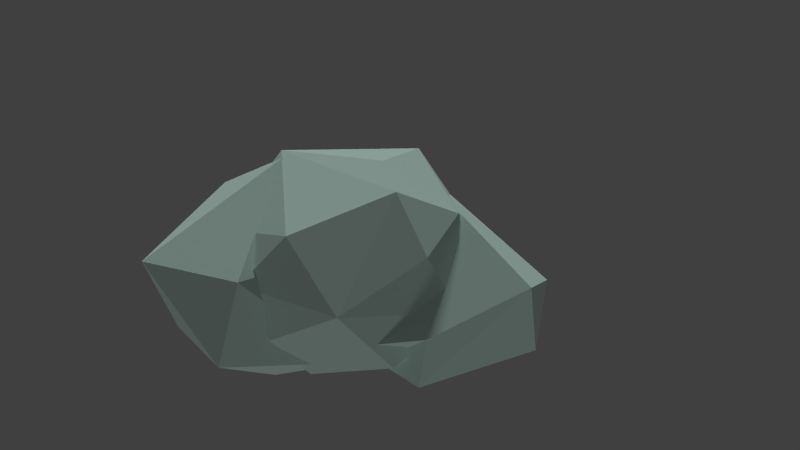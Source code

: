 # Source: cloud1.blend  (saved by Blender 2.72.0; exported with 4.5.12 LTS)
import bpy
from mathutils import Matrix  # noqa: F401  (used for matrix-valued properties, if any)

bpy.ops.wm.read_factory_settings(use_empty=True)
scene = bpy.context.scene
scene.name = 'Scene'

# ---- collections
col_collection_1 = bpy.data.collections.new('Collection 1'); scene.collection.children.link(col_collection_1)
col_collection_2 = bpy.data.collections.new('Collection 2'); scene.collection.children.link(col_collection_2)
col_collection_2.hide_render = True
col_collection_2.hide_viewport = True
col_collection_6 = bpy.data.collections.new('Collection 6'); scene.collection.children.link(col_collection_6)
col_collection_6.hide_render = True
col_collection_6.hide_viewport = True

# ---- materials (node trees are filled in below, after node groups)
mat_material_002 = bpy.data.materials.new('Material.002')
mat_material_002.alpha_threshold = 0.0
mat_material_002.use_transparent_shadow = False
mat_material_002.diffuse_color = (0.7835, 1.0, 0.9131, 1.0)
mat_material_002.roughness = 0.5
mat_material_002.specular_intensity = 0.0
mat_material = bpy.data.materials.new('Material')
mat_material.alpha_threshold = 0.0
mat_material.use_transparent_shadow = False
mat_material.diffuse_color = (0.7835, 1.0, 0.9131, 1.0)
mat_material.roughness = 0.5
mat_material.specular_intensity = 0.0
mat_material_001 = bpy.data.materials.new('Material.001')
mat_material_001.alpha_threshold = 0.0
mat_material_001.use_transparent_shadow = False
mat_material_001.diffuse_color = (0.7835, 1.0, 0.9131, 1.0)
mat_material_001.roughness = 0.5
mat_material_001.specular_intensity = 0.0

# ---- material node trees

# ---- world
world_world = bpy.data.worlds.new('World'); scene.world = world_world
world_world.color = (0.05088, 0.05088, 0.05088)
world_world.use_sun_shadow = False
world_world.sun_shadow_jitter_overblur = 0.0
world_world.cycles.sampling_method = 'MANUAL'
world_world.cycles.sample_map_resolution = 256

# ---- cameras
cam_camera = bpy.data.cameras.new('Camera')
cam_camera.clip_end = 100.0
cam_camera.lens = 35.0
cam_camera.sensor_width = 32.0
cam_camera.sensor_height = 18.0
cam_camera.ortho_scale = 7.314
cam_camera.dof.focus_distance = 0.0
cam_camera.dof.aperture_fstop = 128.0

# ---- lights
light_hemi_001 = bpy.data.lights.new('Hemi.001', 'SUN')
light_hemi_001.color = (0.9244, 1.0, 0.9855)
light_hemi_001.transmission_factor = 0.0
light_hemi_001.angle = 0.1993
light_hemi_001.energy = 0.28
light_hemi_001.shadow_buffer_clip_start = 0.5
light_hemi_001.shadow_soft_size = 0.1
light_hemi_001.shadow_cascade_max_distance = 1000.0
light_hemi_001.cycles.use_multiple_importance_sampling = False
light_hemi = bpy.data.lights.new('Hemi', 'SUN')
light_hemi.color = (0.9244, 1.0, 0.9855)
light_hemi.transmission_factor = 0.0
light_hemi.angle = 0.1993
light_hemi.energy = 0.96
light_hemi.shadow_buffer_clip_start = 0.5
light_hemi.shadow_soft_size = 0.1
light_hemi.shadow_cascade_max_distance = 1000.0
light_hemi.cycles.use_multiple_importance_sampling = False

# ---- meshes
me_icosphere_002 = bpy.data.meshes.new('Icosphere.002')
me_icosphere_002.from_pydata([(0.001331, -0.066, -0.7057), (0.124, -0.6985, -0.37), (-0.2388, -0.6391, -0.2455), (-0.2645, 0.3629, -0.08245), (-0.04573, 0.8027, -0.5143), (0.5001, 0.2707, -0.5916), (0.2207, -0.8199, 0.1707), (-0.2964, 0.01077, 0.4604), (-0.2033, 0.4377, 0.4164), (-0.003073, 0.2187, 0.7549), (0.7198, 0.1781, -0.01997), (0.01163, -0.1674, 0.5829)], [], [(0, 1, 2), (1, 0, 5), (0, 2, 3), (0, 3, 4), (0, 4, 5), (1, 5, 10), (2, 1, 6), (3, 2, 7), (4, 3, 8), (5, 4, 9), (1, 10, 6), (2, 6, 7), (3, 7, 8), (4, 8, 9), (5, 9, 10), (6, 10, 11), (7, 6, 11), (8, 7, 11), (9, 8, 11), (10, 9, 11)])
me_icosphere_002.materials.append(mat_material_002)
me_icosphere_002.use_remesh_preserve_volume = False
me_icosphere_002.use_remesh_preserve_attributes = False
me_icosphere_002.use_mirror_vertex_groups = False
me_icosphere_002.update()
me_icosphere_003 = bpy.data.meshes.new('Icosphere.003')
me_icosphere_003.from_pydata([(0.0, 0.0, -1.0), (0.5907, -0.4023, -0.427), (-0.2383, -0.7195, -0.4057), (-0.8816, 0.3589, -0.3466), (-0.2758, 0.838, -0.42), (0.8305, 0.3626, -0.2801), (0.1831, -0.6629, 0.4433), (-0.776, -0.5576, 0.3189), (-0.6677, 0.7281, 0.5099), (0.2764, 0.8506, 0.4472), (0.8237, 0.07252, 0.3838), (-0.1893, -0.1514, 0.8264)], [], [(0, 1, 2), (1, 0, 5), (0, 2, 3), (0, 3, 4), (0, 4, 5), (1, 5, 10), (2, 1, 6), (3, 2, 7), (4, 3, 8), (5, 4, 9), (1, 10, 6), (2, 6, 7), (3, 7, 8), (4, 8, 9), (5, 9, 10), (6, 10, 11), (7, 6, 11), (8, 7, 11), (9, 8, 11), (10, 9, 11)])
me_icosphere_003.materials.append(mat_material)
me_icosphere_003.use_remesh_preserve_volume = False
me_icosphere_003.use_remesh_preserve_attributes = False
me_icosphere_003.use_mirror_vertex_groups = False
me_icosphere_003.update()
me_sphere = bpy.data.meshes.new('Sphere')
me_sphere.from_pydata([(-0.2233, 0.3471, 0.8488), (-0.4536, -0.4871, 0.8149), (-0.3846, -0.9323, 0.3567), (-0.4704, 0.4916, 0.566), (-1.026, -0.01055, 0.2133), (-0.8211, -0.7336, -0.01562), (-0.3815, 0.9047, 0.1992), (-0.7516, 0.3483, -0.3852), (-0.6929, -0.1966, -0.6862), (0.1053, 0.9993, -0.1743), (-0.3509, 0.6346, -0.5894), (-0.4552, -0.2038, -0.8307), (0.3982, 0.9506, -0.1114), (0.5008, 0.3139, -0.7671), (0.2225, -0.467, -0.8069), (0.7625, 0.5954, 0.1561), (0.9539, -0.009103, -0.2237), (0.5912, -0.6455, -0.5002), (-0.3373, -0.9563, -0.2677), (0.8078, 0.2419, 0.5653), (0.8311, -0.4034, 0.433), (0.5168, -0.8881, -0.02213), (0.1983, 0.6725, 0.7094), (0.2934, 0.2246, 0.8752), (0.2226, -0.5643, 0.8722), (0.08788, -0.9942, 0.2904)], [], [(1, 4, 5), (0, 3, 4), (5, 4, 7), (4, 3, 6), (7, 10, 11), (6, 9, 10), (11, 10, 13), (9, 12, 13), (13, 16, 17), (12, 15, 16), (17, 16, 20), (15, 19, 20), (21, 20, 24), (19, 23, 24), (18, 2, 5), (0, 22, 3), (18, 5, 8), (3, 22, 6), (18, 8, 11), (6, 22, 9), (18, 11, 14), (9, 22, 12), (18, 14, 17), (12, 22, 15), (18, 17, 21), (15, 22, 19), (18, 21, 25), (19, 22, 23), (18, 25, 2), (24, 1, 2), (24, 23, 0), (23, 22, 0), (2, 1, 5), (1, 0, 4), (8, 5, 7), (7, 4, 6), (8, 7, 11), (7, 6, 10), (14, 11, 13), (10, 9, 13), (14, 13, 17), (13, 12, 16), (21, 17, 20), (16, 15, 20), (25, 21, 24), (20, 19, 24), (25, 24, 2), (1, 24, 0)])
me_sphere.materials.append(mat_material_001)
me_sphere.use_remesh_preserve_volume = False
me_sphere.use_remesh_preserve_attributes = False
me_sphere.use_mirror_vertex_groups = False
me_sphere.update()
me_sphere_001 = bpy.data.meshes.new('Sphere.001')
me_sphere_001.from_pydata([(-0.2233, 0.3471, 0.8488), (-0.4536, -0.4871, 0.8149), (-0.3846, -0.9323, 0.3567), (-0.4904, 0.4969, 0.566), (-1.026, -0.01055, 0.2133), (-0.8211, -0.7336, -0.01562), (-0.3614, 0.8994, 0.1993), (-0.7516, 0.3483, -0.3852), (-0.6929, -0.1966, -0.6862), (0.1053, 0.9993, -0.1743), (-0.3509, 0.6346, -0.5894), (-0.4552, -0.2038, -0.8307), (0.3982, 0.9506, -0.1114), (0.5008, 0.3139, -0.7671), (0.2225, -0.467, -0.8069), (0.7625, 0.5954, 0.1561), (0.9539, -0.009103, -0.2237), (0.5912, -0.6455, -0.5002), (-0.3373, -0.9563, -0.2677), (0.8078, 0.2419, 0.5653), (0.8311, -0.4034, 0.433), (0.5168, -0.8881, -0.02213), (0.1983, 0.6725, 0.7094), (0.2934, 0.2246, 0.8752), (0.2226, -0.5643, 0.8722), (0.08788, -0.9942, 0.2904)], [], [(1, 4, 5), (0, 3, 4), (5, 4, 7), (4, 3, 6), (7, 10, 11), (6, 9, 10), (11, 10, 13), (9, 12, 13), (13, 16, 17), (12, 15, 16), (17, 16, 20), (15, 19, 20), (21, 20, 24), (19, 23, 24), (18, 2, 5), (0, 22, 3), (18, 5, 8), (3, 22, 6), (18, 8, 11), (6, 22, 9), (18, 11, 14), (9, 22, 12), (18, 14, 17), (12, 22, 15), (18, 17, 21), (15, 22, 19), (18, 21, 25), (19, 22, 23), (18, 25, 2), (24, 1, 2), (24, 23, 0), (23, 22, 0), (2, 1, 5), (1, 0, 4), (8, 5, 7), (7, 4, 6), (8, 7, 11), (7, 6, 10), (14, 11, 13), (10, 9, 13), (14, 13, 17), (13, 12, 16), (21, 17, 20), (16, 15, 20), (25, 21, 24), (20, 19, 24), (25, 24, 2), (1, 24, 0)])
me_sphere_001.use_remesh_preserve_volume = False
me_sphere_001.use_remesh_preserve_attributes = False
me_sphere_001.use_mirror_vertex_groups = False
me_sphere_001.update()
me_icosphere_001 = bpy.data.meshes.new('Icosphere.001')
me_icosphere_001.from_pydata([(0.001331, -0.066, -0.7057), (0.124, -0.6985, -0.37), (-0.2388, -0.6391, -0.2455), (-0.2645, 0.3629, -0.08245), (-0.04573, 0.8027, -0.5143), (0.5001, 0.2707, -0.5916), (0.2207, -0.8199, 0.1707), (-0.2964, 0.01077, 0.4604), (-0.2033, 0.4377, 0.4164), (-0.003073, 0.2187, 0.7549), (0.7198, 0.1781, -0.01997), (0.01163, -0.1674, 0.5829)], [], [(0, 1, 2), (1, 0, 5), (0, 2, 3), (0, 3, 4), (0, 4, 5), (1, 5, 10), (2, 1, 6), (3, 2, 7), (4, 3, 8), (5, 4, 9), (1, 10, 6), (2, 6, 7), (3, 7, 8), (4, 8, 9), (5, 9, 10), (6, 10, 11), (7, 6, 11), (8, 7, 11), (9, 8, 11), (10, 9, 11)])
me_icosphere_001.use_remesh_preserve_volume = False
me_icosphere_001.use_remesh_preserve_attributes = False
me_icosphere_001.use_mirror_vertex_groups = False
me_icosphere_001.update()
me_icosphere_000 = bpy.data.meshes.new('Icosphere.000')
me_icosphere_000.from_pydata([(0.0, 0.0, -1.0), (0.5907, -0.4023, -0.427), (-0.2383, -0.7195, -0.4057), (-0.8816, 0.3589, -0.3466), (-0.2758, 0.838, -0.42), (0.8305, 0.3626, -0.2801), (0.1831, -0.6629, 0.4433), (-0.776, -0.5576, 0.3189), (-0.6677, 0.7281, 0.5099), (0.2764, 0.8506, 0.4472), (0.8237, 0.07252, 0.3838), (-0.1893, -0.1514, 0.8264)], [], [(0, 1, 2), (1, 0, 5), (0, 2, 3), (0, 3, 4), (0, 4, 5), (1, 5, 10), (2, 1, 6), (3, 2, 7), (4, 3, 8), (5, 4, 9), (1, 10, 6), (2, 6, 7), (3, 7, 8), (4, 8, 9), (5, 9, 10), (6, 10, 11), (7, 6, 11), (8, 7, 11), (9, 8, 11), (10, 9, 11)])
me_icosphere_000.use_remesh_preserve_volume = False
me_icosphere_000.use_remesh_preserve_attributes = False
me_icosphere_000.use_mirror_vertex_groups = False
me_icosphere_000.update()
arm_armature_002 = bpy.data.armatures.new('Armature.002')  # bones are not reproduced
arm_armature_001 = bpy.data.armatures.new('Armature.001')  # bones are not reproduced
arm_armature = bpy.data.armatures.new('Armature')  # bones are not reproduced

# ---- objects
ob_hemi_001 = bpy.data.objects.new('Hemi.001', light_hemi_001)
ob_hemi = bpy.data.objects.new('Hemi', light_hemi)
ob_icosphere_001 = bpy.data.objects.new('Icosphere.001', me_icosphere_002)
ob_icosphere = bpy.data.objects.new('Icosphere', me_icosphere_003)
ob_sphere = bpy.data.objects.new('Sphere', me_sphere)
ob_camera = bpy.data.objects.new('Camera', cam_camera)
ob_armature_002 = bpy.data.objects.new('Armature.002', arm_armature_002)
ob_armature_001 = bpy.data.objects.new('Armature.001', arm_armature_001)
ob_armature = bpy.data.objects.new('Armature', arm_armature)
ob_sphere_001 = bpy.data.objects.new('Sphere.001', me_sphere_001)
ob_icosphere_003 = bpy.data.objects.new('Icosphere.003', me_icosphere_001)
ob_icosphere_002 = bpy.data.objects.new('Icosphere.002', me_icosphere_000)

# ---- transforms, parenting, visibility, modifiers, constraints
ob_hemi_001.location = (0.1999, -0.8037, -16.66)
ob_hemi_001.rotation_euler = (3.097, -0.009251, -0.07497)
ob_hemi_001.lineart.crease_threshold = 0.0
ob_hemi.location = (0.01284, 0.654, 15.3)
ob_hemi.rotation_euler = (-0.04501, -0.009251, -0.07497)
ob_hemi.lineart.crease_threshold = 0.0
ob_icosphere_001.parent = ob_armature_002
ob_icosphere_001.matrix_parent_inverse = Matrix(((0.8126, -4.973e-09, 0.03701, -0.4617), (4.973e-09, 0.8135, 1.132e-10, -2.876e-09), (-0.03701, 1.132e-10, 0.8126, 0.3828), (0.0, 0.0, 0.0, 1.0)))
ob_icosphere_001.location = (0.8409, -0.1436, -0.4362)
ob_icosphere_001.rotation_euler = (-0.1592, -1.795, 1.183)
ob_icosphere_001.scale = (1.547, 0.9875, 1.142)
ob_icosphere_001.lineart.crease_threshold = 0.0
_vg = ob_icosphere_001.vertex_groups.new(name='Bone')
for _i, _w in zip([4, 5, 6, 9, 10, 11], [0.004041, 0.8026, 0.05282, 0.02928, 0.9682, 0.004467]): _vg.add([_i], _w, 'REPLACE')
_vg = ob_icosphere_001.vertex_groups.new(name='Bone.001')
for _i, _w in zip([1, 5, 6, 11], [0.9488, 0.007846, 0.7543, 0.05603]): _vg.add([_i], _w, 'REPLACE')
_vg = ob_icosphere_001.vertex_groups.new(name='Bone.002')
_vg = ob_icosphere_001.vertex_groups.new(name='Bone.003')
for _i, _w in zip([3, 8, 9], [0.03995, 0.7201, 0.1794]): _vg.add([_i], _w, 'REPLACE')
_vg = ob_icosphere_001.vertex_groups.new(name='Bone.004')
for _i, _w in zip([2, 6], [0.9974, 0.0655]): _vg.add([_i], _w, 'REPLACE')
_vg = ob_icosphere_001.vertex_groups.new(name='Bone.005')
for _i, _w in zip([6, 8, 9, 11], [0.1218, 0.09436, 0.7196, 0.7912]): _vg.add([_i], _w, 'REPLACE')
_vg = ob_icosphere_001.vertex_groups.new(name='Bone.006')
for _i, _w in zip([3, 7, 8, 9, 11], [0.01191, 0.9673, 0.07684, 0.03294, 0.09668]): _vg.add([_i], _w, 'REPLACE')
_vg = ob_icosphere_001.vertex_groups.new(name='Bone.007')
for _i, _w in zip([3, 4, 5, 8], [0.8748, 0.9337, 0.08356, 0.09628]): _vg.add([_i], _w, 'REPLACE')
_vg = ob_icosphere_001.vertex_groups.new(name='Bone.008')
for _i, _w in zip([0, 5], [0.9656, 0.08155]): _vg.add([_i], _w, 'REPLACE')
_m = ob_icosphere_001.modifiers.new('Armature', 'ARMATURE')
_m.object = ob_armature_002
ob_icosphere.parent = ob_armature_001
ob_icosphere.matrix_parent_inverse = Matrix(((0.3027, 1.281e-07, -0.9531, 0.2019), (-1.281e-07, 1.0, 9.368e-08, -9.657e-08), (0.9531, 9.368e-08, 0.3027, 0.7547), (0.0, 0.0, 0.0, 1.0)))
ob_icosphere.location = (-0.6442, -0.002467, -0.3109)
ob_icosphere.rotation_euler = (1.37, 0.8337, 0.04005)
ob_icosphere.scale = (1.037, 1.024, 0.9719)
ob_icosphere.lineart.crease_threshold = 0.0
_vg = ob_icosphere.vertex_groups.new(name='Bone')
for _i, _w in zip([4, 5, 8, 9, 11], [0.07238, 0.04665, 0.05127, 0.9393, 0.01878]): _vg.add([_i], _w, 'REPLACE')
_vg = ob_icosphere.vertex_groups.new(name='Bone.001')
for _i, _w in zip([0, 3, 4, 5, 8, 11], [0.08384, 0.07515, 0.7242, 0.001986, 0.8347, 0.05029]): _vg.add([_i], _w, 'REPLACE')
_vg = ob_icosphere.vertex_groups.new(name='Bone.002')
for _i, _w in zip([7, 11], [0.7031, 0.05362]): _vg.add([_i], _w, 'REPLACE')
_vg = ob_icosphere.vertex_groups.new(name='Bone.003')
for _i, _w in zip([0, 1, 2, 3, 4, 5, 6, 7, 11], [0.6766, 0.1028, 0.9556, 0.02126, 0.05383, 0.01198, 0.08081, 0.1302, 0.3794]): _vg.add([_i], _w, 'REPLACE')
_vg = ob_icosphere.vertex_groups.new(name='Bone.004')
for _i, _w in zip([0, 1, 4, 5, 6, 10, 11], [0.06234, 0.1027, 0.02241, 0.8259, 0.0394, 0.9276, 0.01104]): _vg.add([_i], _w, 'REPLACE')
_vg = ob_icosphere.vertex_groups.new(name='Bone.005')
for _i, _w in zip([0, 3, 4, 7, 8], [0.06735, 0.8495, 0.09882, 0.05812, 0.05185]): _vg.add([_i], _w, 'REPLACE')
_vg = ob_icosphere.vertex_groups.new(name='Bone.006')
for _i, _w in zip([6, 7, 11], [0.4201, 0.05489, 0.4043]): _vg.add([_i], _w, 'REPLACE')
_vg = ob_icosphere.vertex_groups.new(name='Bone.007')
for _i, _w in zip([0, 1, 5, 6, 11], [0.09126, 0.7531, 0.05962, 0.4197, 0.03001]): _vg.add([_i], _w, 'REPLACE')
_m = ob_icosphere.modifiers.new('Armature', 'ARMATURE')
_m.object = ob_armature_001
ob_sphere.parent = ob_armature
ob_sphere.matrix_parent_inverse = Matrix(((0.8607, -6.84e-08, 0.5091, 0.0), (6.84e-08, 1.0, 1.872e-08, 0.0), (-0.5091, 1.872e-08, 0.8607, 0.0), (0.0, 0.0, 0.0, 1.0)))
ob_sphere.location = (0.1024, -0.04419, -0.01)
ob_sphere.rotation_euler = (1.299, 0.9009, -0.000536)
ob_sphere.lineart.crease_threshold = 0.0
_vg = ob_sphere.vertex_groups.new(name='Bone')
for _i, _w in zip([0, 1, 2, 3, 4, 5, 7, 8, 10, 11], [0.02022, 0.1004, 0.01422, 0.1169, 0.8511, 0.07174, 0.694, 0.1472, 0.1511, 0.07424]): _vg.add([_i], _w, 'REPLACE')
_vg = ob_sphere.vertex_groups.new(name='Bone.001')
for _i, _w in zip([0, 1, 3, 4, 7, 8, 9, 10, 11, 13, 22, 23, 24], [0.5528, 0.09045, 0.5627, 0.03198, 0.08095, 0.0117, 0.02987, 0.483, 0.03621, 0.05117, 0.09083, 0.1243, 0.03098]): _vg.add([_i], _w, 'REPLACE')
_vg = ob_sphere.vertex_groups.new(name='Bone.002')
for _i, _w in zip([0, 3, 6, 7, 9, 10, 12, 22, 23], [0.07569, 0.1942, 0.9876, 0.06873, 0.102, 0.07929, 0.01724, 0.08076, 0.008015]): _vg.add([_i], _w, 'REPLACE')
_vg = ob_sphere.vertex_groups.new(name='Bone.003')
for _i, _w in zip([0, 10, 11, 12, 13, 14, 16, 19, 20, 22, 23, 24], [0.003602, 0.05321, 0.001162, 0.02527, 0.5169, 0.06191, 0.02904, 0.5631, 0.1124, 0.03308, 0.1188, 0.01397]): _vg.add([_i], _w, 'REPLACE')
_vg = ob_sphere.vertex_groups.new(name='Bone.004')
for _i, _w in zip([9, 12, 13, 15, 16, 19, 22, 23], [0.03029, 0.1541, 0.001883, 0.9122, 0.06845, 0.1704, 0.07669, 0.04531]): _vg.add([_i], _w, 'REPLACE')
_vg = ob_sphere.vertex_groups.new(name='Bone.005')
for _i, _w in zip([0, 3, 9, 10, 12, 13, 15, 19, 22, 23], [0.08959, 0.03483, 0.4582, 0.06882, 0.6445, 0.07325, 0.01001, 0.02477, 0.5872, 0.1209]): _vg.add([_i], _w, 'REPLACE')
_vg = ob_sphere.vertex_groups.new(name='Bone.006')
for _i, _w in zip([9, 10, 12], [0.3142, 0.03806, 0.09533]): _vg.add([_i], _w, 'REPLACE')
_vg = ob_sphere.vertex_groups.new(name='Bone.007')
for _i, _w in zip([0, 19, 22, 23, 24], [0.07633, 0.05153, 0.06249, 0.3782, 0.06895]): _vg.add([_i], _w, 'REPLACE')
_vg = ob_sphere.vertex_groups.new(name='Bone.008')
for _i, _w in zip([16, 19, 20, 21, 23, 24, 25], [0.009073, 0.08449, 0.5226, 0.008156, 0.01447, 0.09864, 0.01773]): _vg.add([_i], _w, 'REPLACE')
_vg = ob_sphere.vertex_groups.new(name='Bone.009')
for _i, _w in zip([13, 14, 16, 17, 20], [0.1235, 0.01394, 0.7873, 0.07733, 0.09848]): _vg.add([_i], _w, 'REPLACE')
_vg = ob_sphere.vertex_groups.new(name='Bone.010')
_vg = ob_sphere.vertex_groups.new(name='Bone.011')
for _i, _w in zip([1, 2, 8, 11, 13, 14, 17, 20, 23, 24, 25], [0.08401, 0.03536, 0.0172, 0.07911, 0.06667, 0.4995, 0.09421, 0.05424, 0.06537, 0.406, 0.1002]): _vg.add([_i], _w, 'REPLACE')
_vg = ob_sphere.vertex_groups.new(name='Bone.012')
for _i, _w in zip([1, 2, 11, 13, 14, 16, 17, 20, 21, 24, 25], [0.01266, 0.08732, 0.007765, 0.02441, 0.1774, 0.04546, 0.7322, 0.1285, 0.8726, 0.07683, 0.3545]): _vg.add([_i], _w, 'REPLACE')
_vg = ob_sphere.vertex_groups.new(name='Bone.013')
for _i, _w in zip([1, 2, 5, 8, 11, 14, 17, 18, 21, 24, 25], [0.03041, 0.1535, 0.09295, 0.06219, 0.06427, 0.0793, 0.007919, 0.9819, 0.01201, 0.02983, 0.1896]): _vg.add([_i], _w, 'REPLACE')
_vg = ob_sphere.vertex_groups.new(name='Bone.014')
for _i, _w in zip([1, 2, 5, 24, 25], [0.08564, 0.4012, 0.01207, 0.03858, 0.1431]): _vg.add([_i], _w, 'REPLACE')
_vg = ob_sphere.vertex_groups.new(name='Bone.015')
for _i, _w in zip([0, 1, 2, 5, 7, 8, 10, 11, 13, 14, 24, 25], [0.05533, 0.4149, 0.09108, 0.04181, 0.09615, 0.5888, 0.06753, 0.6158, 0.01858, 0.09567, 0.0898, 0.04923]): _vg.add([_i], _w, 'REPLACE')
_vg = ob_sphere.vertex_groups.new(name='Bone.016')
for _i, _w in zip([1, 2, 4, 5, 8, 11, 25], [0.0569, 0.1323, 0.04234, 0.7301, 0.07902, 0.01142, 0.04802]): _vg.add([_i], _w, 'REPLACE')
_m = ob_sphere.modifiers.new('Armature', 'ARMATURE')
_m.object = ob_armature
ob_camera.location = (0.3511, -7.163, 0.5908)
ob_camera.rotation_euler = (1.521, -0.01439, -0.01249)
ob_camera.lock_rotations_4d = False
ob_camera.empty_display_type = 'ARROWS'
ob_camera.color = (0.0, 0.0, 0.0, 0.0)
ob_camera.display_type = 'WIRE'
ob_camera.lineart.crease_threshold = 0.0
ob_armature_002.location = (0.5884, 0.0, -0.4443)
ob_armature_002.rotation_euler = (1.393e-10, -0.04552, -6.12e-09)
ob_armature_002.scale = (1.229, 1.229, 1.229)
ob_armature_002.show_in_front = True
ob_armature_002.lineart.crease_threshold = 0.0
ob_armature_001.location = (-0.7805, 0.0, -0.03602)
ob_armature_001.rotation_euler = (3.095e-07, 1.263, 4.23e-07)
ob_armature_001.show_in_front = True
ob_armature_001.lineart.crease_threshold = 0.0
ob_armature.location = (0.0, 0.0, 0.0)
ob_armature.rotation_euler = (2.175e-08, -0.5342, -7.947e-08)
ob_armature.show_in_front = True
ob_armature.lineart.crease_threshold = 0.0
ob_sphere_001.location = (0.0, 0.0, 0.1399)
ob_sphere_001.rotation_euler = (1.373, 0.9054, 0.1326)
ob_sphere_001.lineart.crease_threshold = 0.0
ob_icosphere_003.location = (0.7398, -0.02432, -0.2947)
ob_icosphere_003.rotation_euler = (-0.2457, -1.836, 1.342)
ob_icosphere_003.scale = (1.547, 0.9875, 1.142)
ob_icosphere_003.lineart.crease_threshold = 0.0
ob_icosphere_002.location = (-0.7504, -0.001072, -0.1544)
ob_icosphere_002.rotation_euler = (1.438, 0.8365, 0.1659)
ob_icosphere_002.scale = (1.037, 1.024, 0.9719)
ob_icosphere_002.lineart.crease_threshold = 0.0

# ---- collection membership
col_collection_1.objects.link(ob_hemi_001)
col_collection_1.objects.link(ob_hemi)
col_collection_1.objects.link(ob_icosphere_001)
col_collection_1.objects.link(ob_icosphere)
col_collection_1.objects.link(ob_sphere)
col_collection_1.objects.link(ob_camera)
col_collection_2.objects.link(ob_armature_002)
col_collection_2.objects.link(ob_armature_001)
col_collection_2.objects.link(ob_armature)
col_collection_6.objects.link(ob_sphere_001)
col_collection_6.objects.link(ob_icosphere_003)
col_collection_6.objects.link(ob_icosphere_002)

# ---- scene / render settings (as saved in the file)
scene.camera = ob_camera
scene.frame_start = 1; scene.frame_end = 750; scene.frame_set(431)
scene.render.engine = 'BLENDER_EEVEE_NEXT'
scene.render.image_settings.file_format = 'FFMPEG'
scene.render.resolution_percentage = 50
scene.render.dither_intensity = 0.0
scene.cycles.use_denoising = False
scene.cycles.samples = 10
scene.cycles.sampling_pattern = 'TABULATED_SOBOL'
scene.cycles.light_sampling_threshold = 0.0
scene.cycles.use_adaptive_sampling = False
scene.cycles.use_light_tree = False
scene.cycles.blur_glossy = 0.0
scene.cycles.pixel_filter_type = 'GAUSSIAN'
scene.cycles.sample_clamp_indirect = 0.0
scene.view_settings.view_transform = 'Standard'
bpy.context.view_layer.update()
